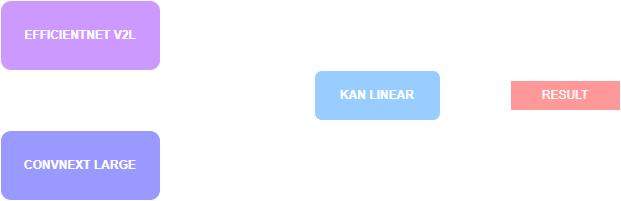

The diagram above was exported from draw.io. Its source (the exported page's mxGraphModel, read from the mxfile embedded in the PNG):
<mxGraphModel dx="1281" dy="562" grid="1" gridSize="10" guides="1" tooltips="1" connect="1" arrows="1" fold="1" page="1" pageScale="1" pageWidth="827" pageHeight="1169" math="0" shadow="0">
  <root>
    <mxCell id="WIyWlLk6GJQsqaUBKTNV-0" />
    <mxCell id="WIyWlLk6GJQsqaUBKTNV-1" parent="WIyWlLk6GJQsqaUBKTNV-0" />
    <mxCell id="zFSNihk33zuEe-R8wxbh-3" style="edgeStyle=orthogonalEdgeStyle;rounded=0;orthogonalLoop=1;jettySize=auto;html=1;exitX=1;exitY=0.5;exitDx=0;exitDy=0;entryX=0;entryY=0.5;entryDx=0;entryDy=0;" parent="WIyWlLk6GJQsqaUBKTNV-1" source="WIyWlLk6GJQsqaUBKTNV-12" target="zFSNihk33zuEe-R8wxbh-1" edge="1">
      <mxGeometry relative="1" as="geometry" />
    </mxCell>
    <mxCell id="WIyWlLk6GJQsqaUBKTNV-12" value="&lt;b&gt;CONVNEXT LARGE&lt;/b&gt;" style="rounded=1;whiteSpace=wrap;html=1;fontSize=12;glass=0;strokeWidth=1;shadow=0;fillColor=light-dark(#FFFFFF,#9999FF);" parent="WIyWlLk6GJQsqaUBKTNV-1" vertex="1">
      <mxGeometry x="104" y="310" width="160" height="70" as="geometry" />
    </mxCell>
    <mxCell id="zFSNihk33zuEe-R8wxbh-4" style="edgeStyle=orthogonalEdgeStyle;rounded=0;orthogonalLoop=1;jettySize=auto;html=1;exitX=1;exitY=0.5;exitDx=0;exitDy=0;entryX=0;entryY=0.5;entryDx=0;entryDy=0;" parent="WIyWlLk6GJQsqaUBKTNV-1" source="zFSNihk33zuEe-R8wxbh-0" target="zFSNihk33zuEe-R8wxbh-1" edge="1">
      <mxGeometry relative="1" as="geometry" />
    </mxCell>
    <mxCell id="zFSNihk33zuEe-R8wxbh-0" value="&lt;b&gt;EFFICIENTNET V2L&lt;/b&gt;" style="rounded=1;whiteSpace=wrap;html=1;fontSize=12;glass=0;strokeWidth=1;shadow=0;fillColor=light-dark(#FFFFFF,#CC99FF);" parent="WIyWlLk6GJQsqaUBKTNV-1" vertex="1">
      <mxGeometry x="104" y="180" width="160" height="70" as="geometry" />
    </mxCell>
    <mxCell id="zFSNihk33zuEe-R8wxbh-5" value="" style="edgeStyle=orthogonalEdgeStyle;rounded=0;orthogonalLoop=1;jettySize=auto;html=1;" parent="WIyWlLk6GJQsqaUBKTNV-1" source="zFSNihk33zuEe-R8wxbh-1" target="zFSNihk33zuEe-R8wxbh-2" edge="1">
      <mxGeometry relative="1" as="geometry" />
    </mxCell>
    <mxCell id="zFSNihk33zuEe-R8wxbh-1" value="&lt;b&gt;KAN LINEAR&lt;/b&gt;" style="rounded=1;whiteSpace=wrap;html=1;fontSize=12;glass=0;strokeWidth=1;shadow=0;fillColor=light-dark(#FFFFFF,#99CCFF);" parent="WIyWlLk6GJQsqaUBKTNV-1" vertex="1">
      <mxGeometry x="418" y="250" width="126" height="50" as="geometry" />
    </mxCell>
    <mxCell id="zFSNihk33zuEe-R8wxbh-2" value="RESULT" style="rounded=0;whiteSpace=wrap;html=1;fillColor=light-dark(#FFFFFF,#FF9999);" parent="WIyWlLk6GJQsqaUBKTNV-1" vertex="1">
      <mxGeometry x="614" y="260" width="110" height="30" as="geometry" />
    </mxCell>
  </root>
</mxGraphModel>